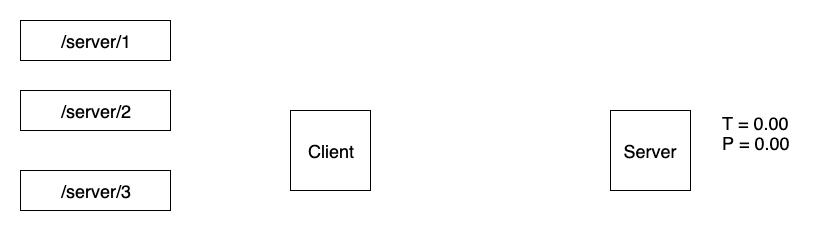

The diagram above was exported from draw.io. Its source (the exported page's mxGraphModel, read from the mxfile embedded in the PNG):
<mxGraphModel dx="1092" dy="901" grid="1" gridSize="10" guides="1" tooltips="1" connect="1" arrows="1" fold="1" page="1" pageScale="1" pageWidth="826" pageHeight="1169" math="0" shadow="0">
  <root>
    <mxCell id="0" />
    <mxCell id="1" parent="0" />
    <mxCell id="qWyymiY3wK-ePTPxsgIl-4" value="&lt;span style=&quot;white-space: normal&quot;&gt;&lt;font style=&quot;font-size: 18px&quot;&gt;/server/1&lt;/font&gt;&lt;/span&gt;" style="rounded=0;whiteSpace=wrap;html=1;" parent="1" vertex="1">
      <mxGeometry x="20" y="90" width="150" height="40" as="geometry" />
    </mxCell>
    <mxCell id="qWyymiY3wK-ePTPxsgIl-5" value="&lt;span style=&quot;white-space: normal&quot;&gt;&lt;font style=&quot;font-size: 18px&quot;&gt;/server/2&lt;/font&gt;&lt;/span&gt;" style="rounded=0;whiteSpace=wrap;html=1;" parent="1" vertex="1">
      <mxGeometry x="20" y="160" width="150" height="40" as="geometry" />
    </mxCell>
    <mxCell id="qWyymiY3wK-ePTPxsgIl-6" value="&lt;span style=&quot;white-space: normal&quot;&gt;&lt;font style=&quot;font-size: 18px&quot;&gt;/server/3&lt;/font&gt;&lt;/span&gt;" style="rounded=0;whiteSpace=wrap;html=1;" parent="1" vertex="1">
      <mxGeometry x="20" y="240" width="150" height="40" as="geometry" />
    </mxCell>
    <mxCell id="qWyymiY3wK-ePTPxsgIl-9" value="&lt;font style=&quot;font-size: 18px&quot;&gt;Client&lt;/font&gt;" style="whiteSpace=wrap;html=1;aspect=fixed;" parent="1" vertex="1">
      <mxGeometry x="290" y="180" width="80" height="80" as="geometry" />
    </mxCell>
    <mxCell id="qWyymiY3wK-ePTPxsgIl-10" value="&lt;font style=&quot;font-size: 18px&quot;&gt;Server&lt;/font&gt;" style="whiteSpace=wrap;html=1;aspect=fixed;" parent="1" vertex="1">
      <mxGeometry x="610" y="180" width="80" height="80" as="geometry" />
    </mxCell>
    <mxCell id="RdEg9d6zg8n1zaV6AyF8-2" value="&lt;span style=&quot;font-size: 18px&quot;&gt;T = 0.00&lt;br&gt;&lt;br&gt;&lt;/span&gt;" style="text;html=1;resizable=0;points=[];autosize=1;align=left;verticalAlign=top;spacingTop=-4;" parent="1" vertex="1">
      <mxGeometry x="720" y="180" width="80" height="30" as="geometry" />
    </mxCell>
    <mxCell id="RdEg9d6zg8n1zaV6AyF8-5" value="&lt;span style=&quot;font-size: 18px&quot;&gt;P = 0.00&lt;br&gt;&lt;br&gt;&lt;/span&gt;" style="text;html=1;resizable=0;points=[];autosize=1;align=left;verticalAlign=top;spacingTop=-4;" parent="1" vertex="1">
      <mxGeometry x="720" y="200" width="80" height="30" as="geometry" />
    </mxCell>
  </root>
</mxGraphModel>